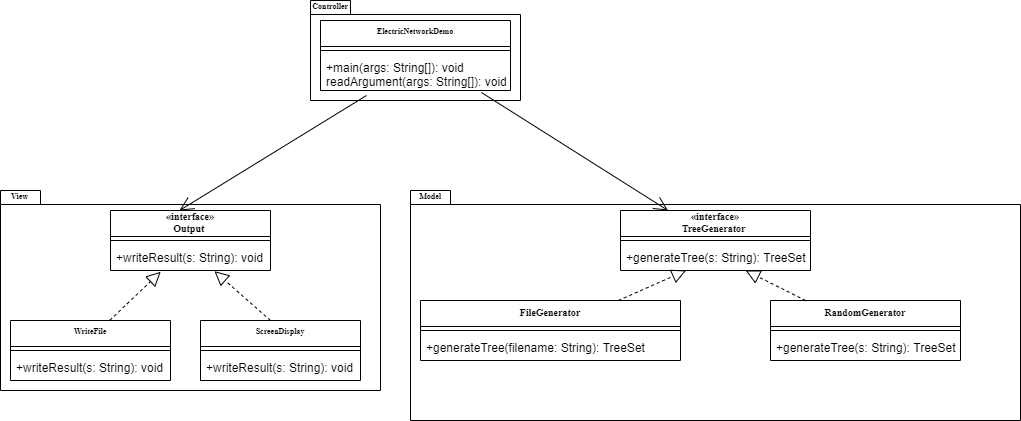

The diagram above was exported from draw.io. Its source (the exported page's mxGraphModel, read from the mxfile embedded in the PNG):
<mxGraphModel dx="1937" dy="1816" grid="1" gridSize="10" guides="1" tooltips="1" connect="1" arrows="1" fold="1" page="1" pageScale="1" pageWidth="850" pageHeight="1100" background="#ffffff" math="0" shadow="0">
  <root>
    <mxCell id="0" />
    <mxCell id="1" parent="0" />
    <mxCell id="6tcFPDkXVUWZXbADZp2s-4" value="Controller" style="shape=folder;fontStyle=1;spacingTop=10;tabWidth=40;tabHeight=14;tabPosition=left;html=1;fontFamily=Times New Roman;labelPosition=left;verticalLabelPosition=top;align=right;verticalAlign=bottom;spacingBottom=-13;spacingRight=-39;fontSize=8;" vertex="1" parent="1">
      <mxGeometry x="-410" y="-1030" width="210" height="100" as="geometry" />
    </mxCell>
    <mxCell id="6tcFPDkXVUWZXbADZp2s-5" value="ElectricNetworkDemo" style="swimlane;fontStyle=1;align=center;verticalAlign=top;childLayout=stackLayout;horizontal=1;startSize=26;horizontalStack=0;resizeParent=1;resizeParentMax=0;resizeLast=0;collapsible=1;marginBottom=0;fontFamily=Times New Roman;fontSize=8;" vertex="1" parent="1">
      <mxGeometry x="-400" y="-1010" width="190" height="70" as="geometry" />
    </mxCell>
    <mxCell id="6tcFPDkXVUWZXbADZp2s-7" value="" style="line;strokeWidth=1;fillColor=none;align=left;verticalAlign=middle;spacingTop=-1;spacingLeft=3;spacingRight=3;rotatable=0;labelPosition=right;points=[];portConstraint=eastwest;" vertex="1" parent="6tcFPDkXVUWZXbADZp2s-5">
      <mxGeometry y="26" width="190" height="8" as="geometry" />
    </mxCell>
    <mxCell id="6tcFPDkXVUWZXbADZp2s-8" value="+main(args: String[]): void&#10;readArgument(args: String[]): void&#10;" style="text;strokeColor=none;fillColor=none;align=left;verticalAlign=top;spacingLeft=4;spacingRight=4;overflow=hidden;rotatable=0;points=[[0,0.5],[1,0.5]];portConstraint=eastwest;" vertex="1" parent="6tcFPDkXVUWZXbADZp2s-5">
      <mxGeometry y="34" width="190" height="36" as="geometry" />
    </mxCell>
    <mxCell id="6tcFPDkXVUWZXbADZp2s-9" value="Model&lt;br&gt;" style="shape=folder;fontStyle=1;spacingTop=10;tabWidth=40;tabHeight=14;tabPosition=left;html=1;fontFamily=Times New Roman;labelPosition=left;verticalLabelPosition=top;align=right;verticalAlign=bottom;spacingBottom=-13;spacingRight=-32;fontSize=8;" vertex="1" parent="1">
      <mxGeometry x="-310" y="-840" width="610" height="230" as="geometry" />
    </mxCell>
    <mxCell id="6tcFPDkXVUWZXbADZp2s-10" value="View&lt;br&gt;" style="shape=folder;fontStyle=1;spacingTop=10;tabWidth=40;tabHeight=14;tabPosition=left;html=1;fontFamily=Times New Roman;labelPosition=left;verticalLabelPosition=top;align=right;verticalAlign=bottom;spacingBottom=-13;spacingRight=-29;fontSize=8;" vertex="1" parent="1">
      <mxGeometry x="-720" y="-840" width="380" height="200" as="geometry" />
    </mxCell>
    <mxCell id="6tcFPDkXVUWZXbADZp2s-16" value="WriteFile" style="swimlane;fontStyle=1;align=center;verticalAlign=top;childLayout=stackLayout;horizontal=1;startSize=26;horizontalStack=0;resizeParent=1;resizeParentMax=0;resizeLast=0;collapsible=1;marginBottom=0;fontFamily=Times New Roman;fontSize=8;" vertex="1" parent="1">
      <mxGeometry x="-710" y="-710" width="160" height="60" as="geometry" />
    </mxCell>
    <mxCell id="6tcFPDkXVUWZXbADZp2s-18" value="" style="line;strokeWidth=1;fillColor=none;align=left;verticalAlign=middle;spacingTop=-1;spacingLeft=3;spacingRight=3;rotatable=0;labelPosition=right;points=[];portConstraint=eastwest;" vertex="1" parent="6tcFPDkXVUWZXbADZp2s-16">
      <mxGeometry y="26" width="160" height="8" as="geometry" />
    </mxCell>
    <mxCell id="6tcFPDkXVUWZXbADZp2s-19" value="+writeResult(s: String): void" style="text;strokeColor=none;fillColor=none;align=left;verticalAlign=top;spacingLeft=4;spacingRight=4;overflow=hidden;rotatable=0;points=[[0,0.5],[1,0.5]];portConstraint=eastwest;" vertex="1" parent="6tcFPDkXVUWZXbADZp2s-16">
      <mxGeometry y="34" width="160" height="26" as="geometry" />
    </mxCell>
    <mxCell id="6tcFPDkXVUWZXbADZp2s-20" value="ScreenDisplay" style="swimlane;fontStyle=1;align=center;verticalAlign=top;childLayout=stackLayout;horizontal=1;startSize=26;horizontalStack=0;resizeParent=1;resizeParentMax=0;resizeLast=0;collapsible=1;marginBottom=0;fontFamily=Times New Roman;fontSize=8;" vertex="1" parent="1">
      <mxGeometry x="-520" y="-710" width="160" height="60" as="geometry" />
    </mxCell>
    <mxCell id="6tcFPDkXVUWZXbADZp2s-22" value="" style="line;strokeWidth=1;fillColor=none;align=left;verticalAlign=middle;spacingTop=-1;spacingLeft=3;spacingRight=3;rotatable=0;labelPosition=right;points=[];portConstraint=eastwest;" vertex="1" parent="6tcFPDkXVUWZXbADZp2s-20">
      <mxGeometry y="26" width="160" height="8" as="geometry" />
    </mxCell>
    <mxCell id="6tcFPDkXVUWZXbADZp2s-23" value="+writeResult(s: String): void" style="text;strokeColor=none;fillColor=none;align=left;verticalAlign=top;spacingLeft=4;spacingRight=4;overflow=hidden;rotatable=0;points=[[0,0.5],[1,0.5]];portConstraint=eastwest;" vertex="1" parent="6tcFPDkXVUWZXbADZp2s-20">
      <mxGeometry y="34" width="160" height="26" as="geometry" />
    </mxCell>
    <mxCell id="6tcFPDkXVUWZXbADZp2s-24" value="    «interface»&#10;   Output" style="swimlane;fontStyle=1;align=center;verticalAlign=top;childLayout=stackLayout;horizontal=1;startSize=26;horizontalStack=0;resizeParent=1;resizeParentMax=0;resizeLast=0;collapsible=1;marginBottom=0;fontFamily=Times New Roman;fontSize=10;spacingRight=0;spacingTop=-6;spacingLeft=-10;" vertex="1" parent="1">
      <mxGeometry x="-610" y="-820" width="160" height="60" as="geometry">
        <mxRectangle x="-690" y="-590" width="70" height="26" as="alternateBounds" />
      </mxGeometry>
    </mxCell>
    <mxCell id="6tcFPDkXVUWZXbADZp2s-26" value="" style="line;strokeWidth=1;fillColor=none;align=left;verticalAlign=middle;spacingTop=-1;spacingLeft=3;spacingRight=3;rotatable=0;labelPosition=right;points=[];portConstraint=eastwest;" vertex="1" parent="6tcFPDkXVUWZXbADZp2s-24">
      <mxGeometry y="26" width="160" height="8" as="geometry" />
    </mxCell>
    <mxCell id="6tcFPDkXVUWZXbADZp2s-27" value="+writeResult(s: String): void" style="text;strokeColor=none;fillColor=none;align=left;verticalAlign=top;spacingLeft=4;spacingRight=4;overflow=hidden;rotatable=0;points=[[0,0.5],[1,0.5]];portConstraint=eastwest;" vertex="1" parent="6tcFPDkXVUWZXbADZp2s-24">
      <mxGeometry y="34" width="160" height="26" as="geometry" />
    </mxCell>
    <mxCell id="6tcFPDkXVUWZXbADZp2s-28" value="" style="endArrow=block;dashed=1;endFill=0;endSize=12;html=1;fontFamily=Times New Roman;fontSize=10;exitX=0.62;exitY=-0.002;exitDx=0;exitDy=0;exitPerimeter=0;entryX=0.314;entryY=1.049;entryDx=0;entryDy=0;entryPerimeter=0;" edge="1" parent="1" source="6tcFPDkXVUWZXbADZp2s-16" target="6tcFPDkXVUWZXbADZp2s-27">
      <mxGeometry width="160" relative="1" as="geometry">
        <mxPoint x="-540" y="-650" as="sourcePoint" />
        <mxPoint x="-380" y="-650" as="targetPoint" />
      </mxGeometry>
    </mxCell>
    <mxCell id="6tcFPDkXVUWZXbADZp2s-29" value="" style="endArrow=block;dashed=1;endFill=0;endSize=12;html=1;fontFamily=Times New Roman;fontSize=10;exitX=0.62;exitY=-0.002;exitDx=0;exitDy=0;exitPerimeter=0;entryX=0.65;entryY=1.027;entryDx=0;entryDy=0;entryPerimeter=0;" edge="1" parent="1" target="6tcFPDkXVUWZXbADZp2s-27">
      <mxGeometry width="160" relative="1" as="geometry">
        <mxPoint x="-450.00000000000006" y="-710" as="sourcePoint" />
        <mxPoint x="-388.96" y="-738.606" as="targetPoint" />
      </mxGeometry>
    </mxCell>
    <mxCell id="6tcFPDkXVUWZXbADZp2s-30" value="    «interface»&#10;   TreeGenerator" style="swimlane;fontStyle=1;align=center;verticalAlign=top;childLayout=stackLayout;horizontal=1;startSize=26;horizontalStack=0;resizeParent=1;resizeParentMax=0;resizeLast=0;collapsible=1;marginBottom=0;fontFamily=Times New Roman;fontSize=10;spacingRight=0;spacingTop=-6;spacingLeft=-10;" vertex="1" parent="1">
      <mxGeometry x="-100" y="-820" width="190" height="60" as="geometry">
        <mxRectangle x="-690" y="-590" width="70" height="26" as="alternateBounds" />
      </mxGeometry>
    </mxCell>
    <mxCell id="6tcFPDkXVUWZXbADZp2s-31" value="" style="line;strokeWidth=1;fillColor=none;align=left;verticalAlign=middle;spacingTop=-1;spacingLeft=3;spacingRight=3;rotatable=0;labelPosition=right;points=[];portConstraint=eastwest;" vertex="1" parent="6tcFPDkXVUWZXbADZp2s-30">
      <mxGeometry y="26" width="190" height="8" as="geometry" />
    </mxCell>
    <mxCell id="6tcFPDkXVUWZXbADZp2s-32" value="+generateTree(s: String): TreeSet" style="text;strokeColor=none;fillColor=none;align=left;verticalAlign=top;spacingLeft=4;spacingRight=4;overflow=hidden;rotatable=0;points=[[0,0.5],[1,0.5]];portConstraint=eastwest;" vertex="1" parent="6tcFPDkXVUWZXbADZp2s-30">
      <mxGeometry y="34" width="190" height="26" as="geometry" />
    </mxCell>
    <mxCell id="6tcFPDkXVUWZXbADZp2s-33" value="FileGenerator" style="swimlane;fontStyle=1;align=center;verticalAlign=top;childLayout=stackLayout;horizontal=1;startSize=26;horizontalStack=0;resizeParent=1;resizeParentMax=0;resizeLast=0;collapsible=1;marginBottom=0;fontFamily=Times New Roman;fontSize=10;" vertex="1" parent="1">
      <mxGeometry x="-300" y="-730" width="260" height="60" as="geometry" />
    </mxCell>
    <mxCell id="6tcFPDkXVUWZXbADZp2s-35" value="" style="line;strokeWidth=1;fillColor=none;align=left;verticalAlign=middle;spacingTop=-1;spacingLeft=3;spacingRight=3;rotatable=0;labelPosition=right;points=[];portConstraint=eastwest;" vertex="1" parent="6tcFPDkXVUWZXbADZp2s-33">
      <mxGeometry y="26" width="260" height="8" as="geometry" />
    </mxCell>
    <mxCell id="6tcFPDkXVUWZXbADZp2s-36" value="+generateTree(filename: String): TreeSet" style="text;strokeColor=none;fillColor=none;align=left;verticalAlign=top;spacingLeft=4;spacingRight=4;overflow=hidden;rotatable=0;points=[[0,0.5],[1,0.5]];portConstraint=eastwest;" vertex="1" parent="6tcFPDkXVUWZXbADZp2s-33">
      <mxGeometry y="34" width="260" height="26" as="geometry" />
    </mxCell>
    <mxCell id="6tcFPDkXVUWZXbADZp2s-38" value="RandomGenerator" style="swimlane;fontStyle=1;align=center;verticalAlign=top;childLayout=stackLayout;horizontal=1;startSize=26;horizontalStack=0;resizeParent=1;resizeParentMax=0;resizeLast=0;collapsible=1;marginBottom=0;fontFamily=Times New Roman;fontSize=10;" vertex="1" parent="1">
      <mxGeometry x="50" y="-730" width="190" height="60" as="geometry" />
    </mxCell>
    <mxCell id="6tcFPDkXVUWZXbADZp2s-40" value="" style="line;strokeWidth=1;fillColor=none;align=left;verticalAlign=middle;spacingTop=-1;spacingLeft=3;spacingRight=3;rotatable=0;labelPosition=right;points=[];portConstraint=eastwest;" vertex="1" parent="6tcFPDkXVUWZXbADZp2s-38">
      <mxGeometry y="26" width="190" height="8" as="geometry" />
    </mxCell>
    <mxCell id="6tcFPDkXVUWZXbADZp2s-41" value="+generateTree(s: String): TreeSet" style="text;strokeColor=none;fillColor=none;align=left;verticalAlign=top;spacingLeft=4;spacingRight=4;overflow=hidden;rotatable=0;points=[[0,0.5],[1,0.5]];portConstraint=eastwest;" vertex="1" parent="6tcFPDkXVUWZXbADZp2s-38">
      <mxGeometry y="34" width="190" height="26" as="geometry" />
    </mxCell>
    <mxCell id="6tcFPDkXVUWZXbADZp2s-42" value="" style="endArrow=block;dashed=1;endFill=0;endSize=12;html=1;fontFamily=Times New Roman;fontSize=10;" edge="1" parent="1" source="6tcFPDkXVUWZXbADZp2s-33" target="6tcFPDkXVUWZXbADZp2s-32">
      <mxGeometry width="160" relative="1" as="geometry">
        <mxPoint x="-120" y="-740" as="sourcePoint" />
        <mxPoint x="40" y="-740" as="targetPoint" />
      </mxGeometry>
    </mxCell>
    <mxCell id="6tcFPDkXVUWZXbADZp2s-43" value="" style="endArrow=block;dashed=1;endFill=0;endSize=12;html=1;fontFamily=Times New Roman;fontSize=10;" edge="1" parent="1" source="6tcFPDkXVUWZXbADZp2s-38">
      <mxGeometry width="160" relative="1" as="geometry">
        <mxPoint x="-90" y="-730.0000000000001" as="sourcePoint" />
        <mxPoint x="25.116279069767415" y="-759.9999999999999" as="targetPoint" />
      </mxGeometry>
    </mxCell>
    <mxCell id="6tcFPDkXVUWZXbADZp2s-44" value="" style="endArrow=open;endFill=1;endSize=12;html=1;fontFamily=Times New Roman;fontSize=10;entryX=0.431;entryY=0;entryDx=0;entryDy=0;entryPerimeter=0;exitX=0.242;exitY=1.139;exitDx=0;exitDy=0;exitPerimeter=0;" edge="1" parent="1" source="6tcFPDkXVUWZXbADZp2s-8" target="6tcFPDkXVUWZXbADZp2s-24">
      <mxGeometry width="160" relative="1" as="geometry">
        <mxPoint x="-320" y="-920" as="sourcePoint" />
        <mxPoint x="-160" y="-920" as="targetPoint" />
      </mxGeometry>
    </mxCell>
    <mxCell id="6tcFPDkXVUWZXbADZp2s-45" value="" style="endArrow=open;endFill=1;endSize=12;html=1;fontFamily=Times New Roman;fontSize=10;exitX=0.847;exitY=1.056;exitDx=0;exitDy=0;exitPerimeter=0;" edge="1" parent="1" source="6tcFPDkXVUWZXbADZp2s-8" target="6tcFPDkXVUWZXbADZp2s-30">
      <mxGeometry width="160" relative="1" as="geometry">
        <mxPoint x="-320" y="-920" as="sourcePoint" />
        <mxPoint x="-160" y="-920" as="targetPoint" />
      </mxGeometry>
    </mxCell>
  </root>
</mxGraphModel>